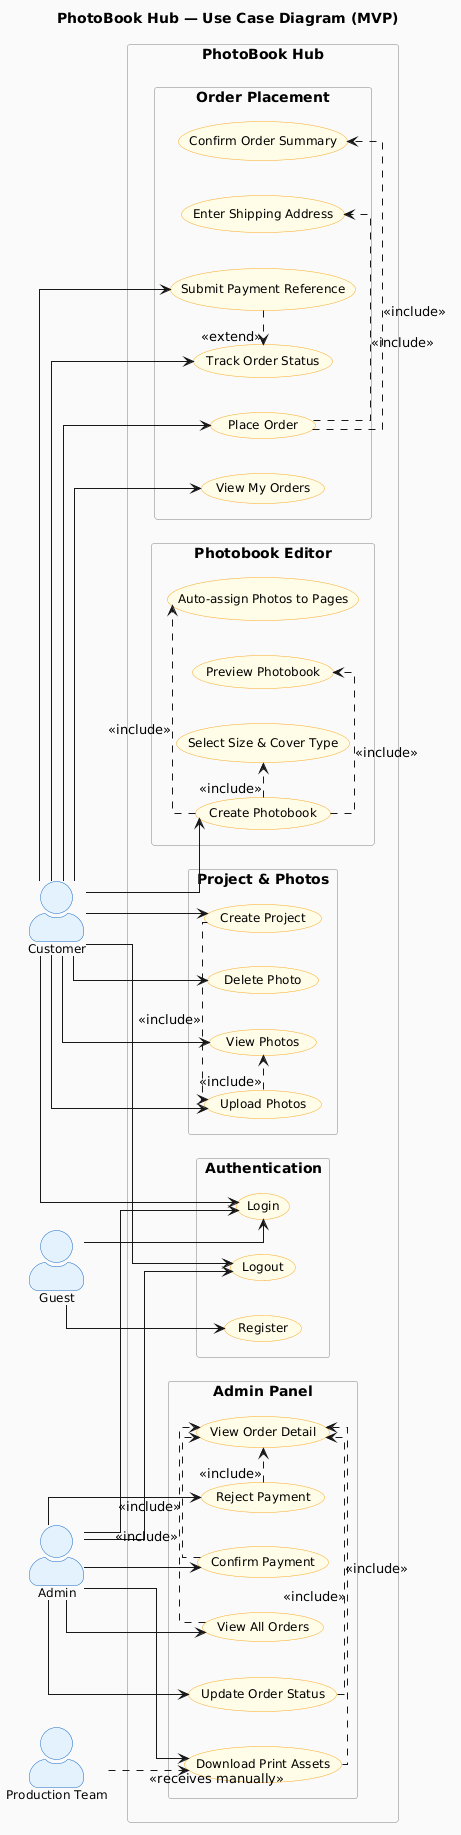

The diagram above was rendered by PlantUML. Its source (embedded in the PNG):
@startuml PhotoBook Hub — Use Case Diagram

title PhotoBook Hub — Use Case Diagram (MVP)

left to right direction

skinparam actorStyle awesome
skinparam packageStyle rectangle
skinparam linetype ortho

skinparam usecase {
    BackgroundColor #FFFDE7
    BorderColor     #F9A825
    FontSize        12
}

skinparam actor {
    BackgroundColor #E3F2FD
    BorderColor     #1565C0
    FontSize        12
}

skinparam package {
    BackgroundColor #FAFAFA
    BorderColor     #BDBDBD
    FontSize        11
    FontStyle       bold
}

' ── Actors ──────────────────────────────────────────────────────────────────

actor "Guest"            as Guest
actor "Customer"         as Customer
actor "Admin"            as Admin
actor "Production Team"  as ProdTeam

' ── System Boundary ─────────────────────────────────────────────────────────

rectangle "PhotoBook Hub" {

    ' ── Authentication ──────────────────────────────────────────────────────
    package "Authentication" {
        usecase "Register"                    as UC01
        usecase "Login"                       as UC02
        usecase "Logout"                      as UC03
    }

    ' ── Project & Photo Management ──────────────────────────────────────────
    package "Project & Photos" {
        usecase "Create Project"              as UC04
        usecase "Upload Photos"               as UC05
        usecase "View Photos"                 as UC06
        usecase "Delete Photo"                as UC07
    }

    ' ── Photobook Editor ────────────────────────────────────────────────────
    package "Photobook Editor" {
        usecase "Create Photobook"            as UC08
        usecase "Select Size & Cover Type"    as UC09
        usecase "Auto-assign Photos to Pages" as UC10
        usecase "Preview Photobook"           as UC11
    }

    ' ── Order Placement (Customer) ──────────────────────────────────────────
    package "Order Placement" {
        usecase "Place Order"                 as UC12
        usecase "Enter Shipping Address"      as UC13
        usecase "Confirm Order Summary"       as UC14
        usecase "Submit Payment Reference"    as UC15
        usecase "View My Orders"              as UC16
        usecase "Track Order Status"          as UC17
    }

    ' ── Admin Panel ─────────────────────────────────────────────────────────
    package "Admin Panel" {
        usecase "View All Orders"             as UC18
        usecase "View Order Detail"           as UC19
        usecase "Confirm Payment"             as UC20
        usecase "Reject Payment"              as UC21
        usecase "Download Print Assets"       as UC22
        usecase "Update Order Status"         as UC23
    }
}

' ── Guest Associations ──────────────────────────────────────────────────────

Guest  --> UC01
Guest  --> UC02

' ── Customer Associations ───────────────────────────────────────────────────

Customer --> UC02
Customer --> UC03
Customer --> UC04
Customer --> UC05
Customer --> UC06
Customer --> UC07
Customer --> UC08
Customer --> UC12
Customer --> UC15
Customer --> UC16
Customer --> UC17

' ── Admin Associations ──────────────────────────────────────────────────────

Admin --> UC02
Admin --> UC03
Admin --> UC18
Admin --> UC20
Admin --> UC21
Admin --> UC22
Admin --> UC23

' ── Production Team ─────────────────────────────────────────────────────────
' Receives files manually — outside the system boundary

ProdTeam ..> UC22 : <<receives manually>>

' ── «include» Relationships ─────────────────────────────────────────────────
' The base use case always triggers the included use case.

UC04 .> UC05 : <<include>>
UC05 .> UC06 : <<include>>

UC08 .> UC09 : <<include>>
UC08 .> UC10 : <<include>>
UC08 .> UC11 : <<include>>

UC12 .> UC13 : <<include>>
UC12 .> UC14 : <<include>>

UC18 .> UC19 : <<include>>
UC20 .> UC19 : <<include>>
UC21 .> UC19 : <<include>>
UC22 .> UC19 : <<include>>
UC23 .> UC19 : <<include>>

' ── «extend» Relationships ──────────────────────────────────────────────────
' The extending use case adds optional behaviour to the base use case.

UC15 .> UC17 : <<extend>>

@enduml